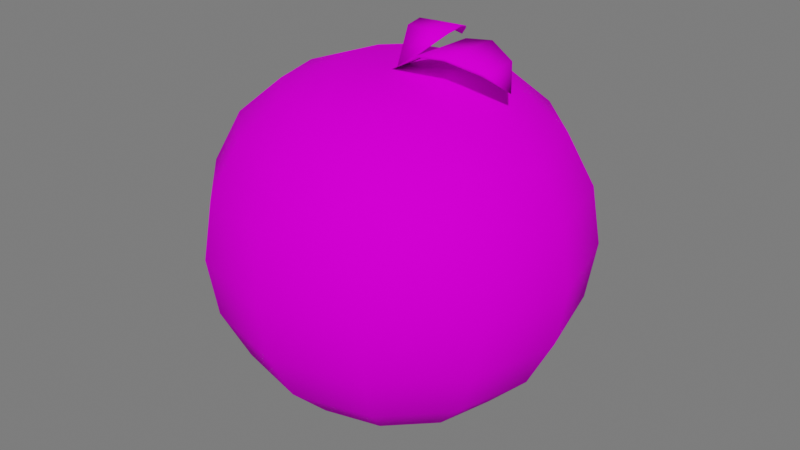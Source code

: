# Source: Tomate.blend  (saved by Blender 3.1.7; exported with 4.5.12 LTS)
import bpy
from mathutils import Matrix  # noqa: F401  (used for matrix-valued properties, if any)

bpy.ops.wm.read_factory_settings(use_empty=True)
scene = bpy.context.scene
scene.name = 'Scene'

# ---- collections
col_collection = bpy.data.collections.new('Collection'); scene.collection.children.link(col_collection)
col_luz__camera = bpy.data.collections.new('Luz, camera'); scene.collection.children.link(col_luz__camera)
col_piso = bpy.data.collections.new('Piso'); scene.collection.children.link(col_piso)

# ---- images (referenced by path relative to the original .blend; pixels are not part of the script)
import os
ASSET_DIR = os.environ.get("B2B_ASSET_DIR", "")  # directory of the original .blend (textures are referenced by path, not embedded)
HERE = os.path.dirname(os.path.abspath(__file__))  # packed textures are extracted next to this script under _unpacked/

def load_image(name, relpath, width, height, colorspace="sRGB"):
    """Load a texture the original file referenced (path relative to the .blend, or extracted next to this script)."""
    p = next((c for c in (os.path.join(HERE, relpath), os.path.join(ASSET_DIR, relpath)) if relpath and os.path.exists(c)), "")
    if p:
        img = bpy.data.images.load(p, check_existing=True)
        img.name = name
    else:  # same state as the original file: an image datablock whose file is absent (Cycles renders it pink)
        img = bpy.data.images.new(name, width, height)
        img.source = "FILE"
        img.filepath = "//" + (relpath or name)
    img.colorspace_settings.name = colorspace
    return img
img_atlas_1_png = load_image('Atlas 1.png', 'Atlas 1.png', 1024, 1024, 'sRGB')

# ---- materials (node trees are filled in below, after node groups)
mat_atlas_2__completo = bpy.data.materials.new('Atlas 2 (Completo)')
mat_atlas_2__completo.use_transparent_shadow = False

# ---- material node trees
mat_atlas_2__completo.use_nodes = True; mat_atlas_2__completo.node_tree.nodes.clear()
_N = mat_atlas_2__completo.node_tree.nodes; _L = mat_atlas_2__completo.node_tree.links
n0 = _N.new('ShaderNodeOutputMaterial'); n0.name = 'Material Output'; n0.location = (300, 300)
n1 = _N.new('ShaderNodeBsdfPrincipled'); n1.name = 'Principled BSDF'; n1.location = (10, 300)
n1.distribution = 'GGX'
n1.subsurface_method = 'RANDOM_WALK_SKIN'
n1.inputs[2].default_value = 0.7915
n1.inputs[3].default_value = 1.45
n1.inputs[13].default_value = 0.01186
n1.inputs[27].default_value = (0.0, 0.0, 0.0, 1.0)
n1.inputs[28].default_value = 1.0
n2 = _N.new('ShaderNodeBump'); n2.name = 'Bump'; n2.location = (-173, -154)
n2.inputs[0].default_value = 0.0
n2.inputs[1].default_value = 1.0
n2.inputs[2].default_value = 1.0
n3 = _N.new('ShaderNodeTexImage'); n3.name = 'Image Texture'; n3.location = (-449, 225)
n3.image = img_atlas_1_png
_L.new(n1.outputs[0], n0.inputs[0])
_L.new(n3.outputs[0], n1.inputs[0])
_L.new(n3.outputs[0], n2.inputs[3])
_L.new(n2.outputs[0], n1.inputs[5])
n0.is_active_output = True

# ---- world
world_world = bpy.data.worlds.new('World'); scene.world = world_world
world_world.use_nodes = True; world_world.node_tree.nodes.clear()
_N = world_world.node_tree.nodes; _L = world_world.node_tree.links
n0 = _N.new('ShaderNodeOutputWorld'); n0.name = 'World Output'; n0.location = (300, 300)
n1 = _N.new('ShaderNodeBackground'); n1.name = 'Background'; n1.location = (10, 300)
n1.inputs[0].default_value = (0.05088, 0.05088, 0.05088, 1.0)
n1.inputs[1].default_value = 3.4
_L.new(n1.outputs[0], n0.inputs[0])
n0.is_active_output = True
world_world.color = (0.05088, 0.05088, 0.05088)
world_world.use_sun_shadow = False
world_world.sun_shadow_jitter_overblur = 0.0

# ---- meshes
me_sphere_032 = bpy.data.meshes.new('Sphere.032')
me_sphere_032.from_pydata([(0.0, 0.9511, -0.309), (0.0, 0.309, -0.9511), (0.1545, 0.2676, 0.8744), (0.2939, 0.509, 0.769), (0.4045, 0.7006, 0.5802), (0.4755, 0.8236, 0.309), (0.5, 0.866, 0.0), (0.4755, 0.8236, -0.309), (0.4045, 0.7006, -0.5878), (0.2939, 0.509, -0.809), (0.1545, 0.2676, -0.9511), (0.2676, 0.1545, 0.8744), (0.509, 0.2939, 0.769), (0.7006, 0.4045, 0.5802), (0.8236, 0.4755, 0.309), (0.866, 0.5, 0.0), (0.8236, 0.4755, -0.309), (0.7006, 0.4045, -0.5878), (0.509, 0.2939, -0.809), (0.2676, 0.1545, -0.9511), (0.309, -1.49e-08, 0.8744), (0.5878, 0.0, 0.769), (0.809, 0.0, 0.5802), (0.9511, -2.98e-08, 0.309), (1.0, 0.0, 0.0), (0.9511, -2.98e-08, -0.309), (0.809, 0.0, -0.5878), (0.5878, 0.0, -0.809), (0.309, -1.49e-08, -0.9511), (0.2676, -0.1545, 0.8744), (0.509, -0.2939, 0.769), (0.7006, -0.4045, 0.5802), (0.8236, -0.4755, 0.309), (0.866, -0.5, 0.0), (0.8236, -0.4755, -0.309), (0.7006, -0.4045, -0.5878), (0.509, -0.2939, -0.809), (0.2676, -0.1545, -0.9511), (0.1545, -0.2676, 0.8744), (0.2939, -0.509, 0.769), (0.4045, -0.7006, 0.5802), (0.4755, -0.8236, 0.309), (0.5, -0.866, 0.0), (0.4755, -0.8236, -0.309), (0.4045, -0.7006, -0.5878), (0.2939, -0.509, -0.809), (0.1545, -0.2676, -0.9511), (-2.98e-08, -0.309, 0.8744), (0.0, -0.5878, 0.769), (0.0, -0.809, 0.5802), (-2.98e-08, -0.9511, 0.309), (0.0, -1.0, 0.0), (-2.98e-08, -0.9511, -0.309), (0.0, -0.809, -0.5878), (0.0, -0.5878, -0.809), (-2.98e-08, -0.309, -0.9511), (0.0, 0.0, -1.0), (-0.1545, -0.2676, 0.8744), (-0.2939, -0.509, 0.769), (-0.4045, -0.7006, 0.5802), (-0.4755, -0.8236, 0.309), (-0.5, -0.866, 0.0), (-0.4755, -0.8236, -0.309), (-0.4045, -0.7006, -0.5878), (-0.2939, -0.509, -0.809), (-0.1545, -0.2676, -0.9511), (-0.2676, -0.1545, 0.8744), (-0.509, -0.2939, 0.769), (-0.7006, -0.4045, 0.5802), (-0.8236, -0.4755, 0.309), (-0.866, -0.5, 0.0), (-0.8236, -0.4755, -0.309), (-0.7006, -0.4045, -0.5878), (-0.509, -0.2939, -0.809), (-0.2676, -0.1545, -0.9511), (0.0, 0.0, 0.8561), (-0.309, 4.47e-08, 0.8744), (-0.5878, 0.0, 0.769), (-0.809, 0.0, 0.5802), (-0.9511, 8.941e-08, 0.309), (-1.0, 0.0, 0.0), (-0.9511, 8.941e-08, -0.309), (-0.809, 0.0, -0.5878), (-0.5878, 0.0, -0.809), (-0.309, 4.47e-08, -0.9511), (-0.2676, 0.1545, 0.8744), (-0.509, 0.2939, 0.769), (-0.7006, 0.4045, 0.5802), (-0.8236, 0.4755, 0.309), (-0.866, 0.5, 0.0), (-0.8236, 0.4755, -0.309), (-0.7006, 0.4045, -0.5878), (-0.509, 0.2939, -0.809), (-0.2676, 0.1545, -0.9511), (-0.1545, 0.2676, 0.8744), (-0.2939, 0.509, 0.769), (-0.4045, 0.7006, 0.5802), (-0.4755, 0.8236, 0.309), (-0.5, 0.866, 0.0), (-0.4755, 0.8236, -0.309), (-0.4045, 0.7006, -0.5878), (-0.2939, 0.509, -0.809), (-0.1545, 0.2676, -0.9511), (5.96e-08, 0.309, 0.8744), (0.0, 0.5878, 0.769), (0.0, 0.809, 0.5802), (8.941e-08, 0.9511, 0.309), (0.0, 1.0, 0.0), (0.0, 0.809, -0.5878), (0.0, 0.5878, -0.809), (-0.01579, 0.0004428, 0.8595), (0.006422, 0.0005335, 0.8591), (0.5495, -0.1019, 0.9594), (-0.09294, 0.4262, 0.9544), (0.06616, 0.4301, 0.9598), (0.5436, 0.1349, 0.9514), (-0.002343, 0.4895, 0.9005), (-0.09004, -0.01321, 0.8095), (0.06524, 0.4309, 0.9709), (-0.09387, 0.427, 0.9655), (-0.09019, 0.01985, 0.8101), (-0.1335, 0.2201, 0.9788), (-0.138, 0.3186, 0.9887), (0.1133, 0.3245, 0.9971), (0.1124, 0.226, 0.9869), (0.1117, 0.2266, 0.9943), (0.1124, 0.3252, 1.007), (-0.1389, 0.3193, 0.9984), (-0.1342, 0.2207, 0.9862), (0.6379, 8.836e-05, 0.8712), (0.5507, -0.1005, 0.976), (0.5448, 0.1363, 0.9679), (0.2368, 0.1952, 0.9877), (0.3833, 0.202, 1.002), (0.3922, -0.1722, 1.015), (0.2457, -0.1709, 0.9998), (0.2465, -0.1699, 1.011), (0.3933, -0.1709, 1.029), (0.3844, 0.2033, 1.017), (0.2376, 0.1963, 0.9988)], [], [(108, 0, 7, 8), (106, 105, 4, 5), (103, 75, 2), (109, 108, 8, 9), (107, 106, 5, 6), (104, 103, 2, 3), (1, 109, 9, 10), (0, 107, 6, 7), (105, 104, 3, 4), (56, 1, 10), (5, 4, 13, 14), (2, 75, 11), (9, 8, 17, 18), (6, 5, 14, 15), (3, 2, 11, 12), (10, 9, 18, 19), (7, 6, 15, 16), (4, 3, 12, 13), (56, 10, 19), (8, 7, 16, 17), (56, 19, 28), (17, 16, 25, 26), (14, 13, 22, 23), (11, 75, 20), (18, 17, 26, 27), (15, 14, 23, 24), (12, 11, 20, 21), (19, 18, 27, 28), (16, 15, 24, 25), (13, 12, 21, 22), (25, 24, 33, 34), (22, 21, 30, 31), (56, 28, 37), (26, 25, 34, 35), (23, 22, 31, 32), (20, 75, 29), (27, 26, 35, 36), (24, 23, 32, 33), (21, 20, 29, 30), (28, 27, 36, 37), (30, 29, 38, 39), (37, 36, 45, 46), (34, 33, 42, 43), (31, 30, 39, 40), (56, 37, 46), (35, 34, 43, 44), (32, 31, 40, 41), (29, 75, 38), (36, 35, 44, 45), (33, 32, 41, 42), (42, 41, 50, 51), (39, 38, 47, 48), (46, 45, 54, 55), (43, 42, 51, 52), (40, 39, 48, 49), (56, 46, 55), (44, 43, 52, 53), (41, 40, 49, 50), (38, 75, 47), (45, 44, 53, 54), (47, 75, 57), (54, 53, 63, 64), (51, 50, 60, 61), (48, 47, 57, 58), (55, 54, 64, 65), (52, 51, 61, 62), (49, 48, 58, 59), (56, 55, 65), (53, 52, 62, 63), (50, 49, 59, 60), (63, 62, 71, 72), (60, 59, 68, 69), (57, 75, 66), (64, 63, 72, 73), (61, 60, 69, 70), (58, 57, 66, 67), (65, 64, 73, 74), (62, 61, 70, 71), (59, 58, 67, 68), (56, 65, 74), (68, 67, 77, 78), (56, 74, 84), (72, 71, 81, 82), (69, 68, 78, 79), (66, 75, 76), (73, 72, 82, 83), (70, 69, 79, 80), (67, 66, 76, 77), (74, 73, 83, 84), (71, 70, 80, 81), (81, 80, 89, 90), (78, 77, 86, 87), (56, 84, 93), (82, 81, 90, 91), (79, 78, 87, 88), (76, 75, 85), (83, 82, 91, 92), (80, 79, 88, 89), (77, 76, 85, 86), (84, 83, 92, 93), (86, 85, 94, 95), (93, 92, 101, 102), (90, 89, 98, 99), (87, 86, 95, 96), (56, 93, 102), (91, 90, 99, 100), (88, 87, 96, 97), (85, 75, 94), (92, 91, 100, 101), (89, 88, 97, 98), (101, 100, 108, 109), (98, 97, 106, 107), (95, 94, 103, 104), (102, 101, 109, 1), (99, 98, 107, 0), (96, 95, 104, 105), (56, 102, 1), (100, 99, 0, 108), (97, 96, 105, 106), (94, 75, 103), (119, 118, 116), (113, 116, 114), (110, 121, 124, 111), (121, 110, 128), (110, 111, 125, 128), (131, 130, 129), (123, 114, 118, 126), (114, 123, 122, 113), (111, 124, 125), (114, 116, 118), (118, 119, 127, 126), (116, 113, 119), (122, 123, 124, 121), (128, 125, 126, 127), (127, 122, 121, 128), (125, 124, 123, 126), (113, 122, 127, 119), (115, 129, 112), (120, 132, 135, 117), (132, 120, 139), (120, 117, 136, 139), (134, 112, 130, 137), (112, 134, 133, 115), (117, 135, 136), (112, 129, 130), (130, 131, 138, 137), (129, 115, 131), (133, 134, 135, 132), (139, 136, 137, 138), (138, 133, 132, 139), (136, 135, 134, 137), (115, 133, 138, 131)])
me_sphere_032.polygons.foreach_set('use_smooth', [True] * 152)
_uv = me_sphere_032.uv_layers.new(name='UVMap')
_uv.uv.foreach_set('vector', [0.9511, 0.05541, 0.9511, 0.06151, 0.9511, 0.06151, 0.9511, 0.05541, 0.9511, 0.07504, 0.9511, 0.08098, 0.9511, 0.08098, 0.9511, 0.07504, 0.9511, 0.08742, 0.9511, 0.09062, 0.9511, 0.08742, 0.9511, 0.05057, 0.9511, 0.05541, 0.9511, 0.05541, 0.9511, 0.05057, 0.9511, 0.06828, 0.9511, 0.07504, 0.9511, 0.07504, 0.9511, 0.06828, 0.9511, 0.08511, 0.9511, 0.08742, 0.9511, 0.08742, 0.9511, 0.08511, 0.9511, 0.04746, 0.9511, 0.05057, 0.9511, 0.05057, 0.9511, 0.04746, 0.9511, 0.06151, 0.9511, 0.06828, 0.9511, 0.06828, 0.9511, 0.06151, 0.9511, 0.08098, 0.9511, 0.08511, 0.9511, 0.08511, 0.9511, 0.08098, 0.9511, 0.04638, 0.9511, 0.04746, 0.9511, 0.04746, 0.9511, 0.07504, 0.9511, 0.08098, 0.9511, 0.08098, 0.9511, 0.07504, 0.9511, 0.08742, 0.9511, 0.09062, 0.9511, 0.08742, 0.9511, 0.05057, 0.9511, 0.05541, 0.9511, 0.05541, 0.9511, 0.05057, 0.9511, 0.06828, 0.9511, 0.07504, 0.9511, 0.07504, 0.9511, 0.06828, 0.9511, 0.08511, 0.9511, 0.08742, 0.9511, 0.08742, 0.9511, 0.08511, 0.9511, 0.04746, 0.9511, 0.05057, 0.9511, 0.05057, 0.9511, 0.04746, 0.9511, 0.06151, 0.9511, 0.06828, 0.9511, 0.06828, 0.9511, 0.06151, 0.9511, 0.08098, 0.9511, 0.08511, 0.9511, 0.08511, 0.9511, 0.08098, 0.9511, 0.04638, 0.9511, 0.04746, 0.9511, 0.04746, 0.9511, 0.05541, 0.9511, 0.06151, 0.9511, 0.06151, 0.9511, 0.05541, 0.9511, 0.04638, 0.9511, 0.04746, 0.9511, 0.04746, 0.9511, 0.05541, 0.9511, 0.06151, 0.9511, 0.06151, 0.9511, 0.05541, 0.9511, 0.07504, 0.9511, 0.08098, 0.9511, 0.08098, 0.9511, 0.07504, 0.9511, 0.08742, 0.9511, 0.09062, 0.9511, 0.08742, 0.9511, 0.05057, 0.9511, 0.05541, 0.9511, 0.05541, 0.9511, 0.05057, 0.9511, 0.06828, 0.9511, 0.07504, 0.9511, 0.07504, 0.9511, 0.06828, 0.9511, 0.08511, 0.9511, 0.08742, 0.9511, 0.08742, 0.9511, 0.08511, 0.9511, 0.04746, 0.9511, 0.05057, 0.9511, 0.05057, 0.9511, 0.04746, 0.9511, 0.06151, 0.9511, 0.06828, 0.9511, 0.06828, 0.9511, 0.06151, 0.9511, 0.08098, 0.9511, 0.08511, 0.9511, 0.08511, 0.9511, 0.08098, 0.9511, 0.06151, 0.9511, 0.06828, 0.9511, 0.06828, 0.9511, 0.06151, 0.9511, 0.08098, 0.9511, 0.08511, 0.9511, 0.08511, 0.9511, 0.08098, 0.9511, 0.04638, 0.9511, 0.04746, 0.9511, 0.04746, 0.9511, 0.05541, 0.9511, 0.06151, 0.9511, 0.06151, 0.9511, 0.05541, 0.9511, 0.07504, 0.9511, 0.08098, 0.9511, 0.08098, 0.9511, 0.07504, 0.9511, 0.08742, 0.9511, 0.09062, 0.9511, 0.08742, 0.9511, 0.05057, 0.9511, 0.05541, 0.9511, 0.05541, 0.9511, 0.05057, 0.9511, 0.06828, 0.9511, 0.07504, 0.9511, 0.07504, 0.9511, 0.06828, 0.9511, 0.08511, 0.9511, 0.08742, 0.9511, 0.08742, 0.9511, 0.08511, 0.9511, 0.04746, 0.9511, 0.05057, 0.9511, 0.05057, 0.9511, 0.04746, 0.9511, 0.08511, 0.9511, 0.08742, 0.9511, 0.08742, 0.9511, 0.08511, 0.9511, 0.04746, 0.9511, 0.05057, 0.9511, 0.05057, 0.9511, 0.04746, 0.9511, 0.06151, 0.9511, 0.06828, 0.9511, 0.06828, 0.9511, 0.06151, 0.9511, 0.08098, 0.9511, 0.08511, 0.9511, 0.08511, 0.9511, 0.08098, 0.9511, 0.04638, 0.9511, 0.04746, 0.9511, 0.04746, 0.9511, 0.05541, 0.9511, 0.06151, 0.9511, 0.06151, 0.9511, 0.05541, 0.9511, 0.07504, 0.9511, 0.08098, 0.9511, 0.08098, 0.9511, 0.07504, 0.9511, 0.08742, 0.9511, 0.09062, 0.9511, 0.08742, 0.9511, 0.05057, 0.9511, 0.05541, 0.9511, 0.05541, 0.9511, 0.05057, 0.9511, 0.06828, 0.9511, 0.07504, 0.9511, 0.07504, 0.9511, 0.06828, 0.9511, 0.06828, 0.9511, 0.07504, 0.9511, 0.07504, 0.9511, 0.06828, 0.9511, 0.08511, 0.9511, 0.08742, 0.9511, 0.08742, 0.9511, 0.08511, 0.9511, 0.04746, 0.9511, 0.05057, 0.9511, 0.05057, 0.9511, 0.04746, 0.9511, 0.06151, 0.9511, 0.06828, 0.9511, 0.06828, 0.9511, 0.06151, 0.9511, 0.08098, 0.9511, 0.08511, 0.9511, 0.08511, 0.9511, 0.08098, 0.9511, 0.04638, 0.9511, 0.04746, 0.9511, 0.04746, 0.9511, 0.05541, 0.9511, 0.06151, 0.9511, 0.06151, 0.9511, 0.05541, 0.9511, 0.07504, 0.9511, 0.08098, 0.9511, 0.08098, 0.9511, 0.07504, 0.9511, 0.08742, 0.9511, 0.09062, 0.9511, 0.08742, 0.9511, 0.05057, 0.9511, 0.05541, 0.9511, 0.05541, 0.9511, 0.05057, 0.9511, 0.08742, 0.9511, 0.09062, 0.9511, 0.08742, 0.9511, 0.05057, 0.9511, 0.05541, 0.9511, 0.05541, 0.9511, 0.05057, 0.9511, 0.06828, 0.9511, 0.07504, 0.9511, 0.07504, 0.9511, 0.06828, 0.9511, 0.08511, 0.9511, 0.08742, 0.9511, 0.08742, 0.9511, 0.08511, 0.9511, 0.04746, 0.9511, 0.05057, 0.9511, 0.05057, 0.9511, 0.04746, 0.9511, 0.06151, 0.9511, 0.06828, 0.9511, 0.06828, 0.9511, 0.06151, 0.9511, 0.08098, 0.9511, 0.08511, 0.9511, 0.08511, 0.9511, 0.08098, 0.9511, 0.04638, 0.9511, 0.04746, 0.9511, 0.04746, 0.9511, 0.05541, 0.9511, 0.06151, 0.9511, 0.06151, 0.9511, 0.05541, 0.9511, 0.07504, 0.9511, 0.08098, 0.9511, 0.08098, 0.9511, 0.07504, 0.9511, 0.05541, 0.9511, 0.06151, 0.9511, 0.06151, 0.9511, 0.05541, 0.9511, 0.07504, 0.9511, 0.08098, 0.9511, 0.08098, 0.9511, 0.07504, 0.9511, 0.08742, 0.9511, 0.09062, 0.9511, 0.08742, 0.9511, 0.05057, 0.9511, 0.05541, 0.9511, 0.05541, 0.9511, 0.05057, 0.9511, 0.06828, 0.9511, 0.07504, 0.9511, 0.07504, 0.9511, 0.06828, 0.9511, 0.08511, 0.9511, 0.08742, 0.9511, 0.08742, 0.9511, 0.08511, 0.9511, 0.04746, 0.9511, 0.05057, 0.9511, 0.05057, 0.9511, 0.04746, 0.9511, 0.06151, 0.9511, 0.06828, 0.9511, 0.06828, 0.9511, 0.06151, 0.9511, 0.08098, 0.9511, 0.08511, 0.9511, 0.08511, 0.9511, 0.08098, 0.9511, 0.04638, 0.9511, 0.04746, 0.9511, 0.04746, 0.9511, 0.08098, 0.9511, 0.08511, 0.9511, 0.08511, 0.9511, 0.08098, 0.9511, 0.04638, 0.9511, 0.04746, 0.9511, 0.04746, 0.9511, 0.05541, 0.9511, 0.06151, 0.9511, 0.06151, 0.9511, 0.05541, 0.9511, 0.07504, 0.9511, 0.08098, 0.9511, 0.08098, 0.9511, 0.07504, 0.9511, 0.08742, 0.9511, 0.09062, 0.9511, 0.08742, 0.9511, 0.05057, 0.9511, 0.05541, 0.9511, 0.05541, 0.9511, 0.05057, 0.9511, 0.06828, 0.9511, 0.07504, 0.9511, 0.07504, 0.9511, 0.06828, 0.9511, 0.08511, 0.9511, 0.08742, 0.9511, 0.08742, 0.9511, 0.08511, 0.9511, 0.04746, 0.9511, 0.05057, 0.9511, 0.05057, 0.9511, 0.04746, 0.9511, 0.06151, 0.9511, 0.06828, 0.9511, 0.06828, 0.9511, 0.06151, 0.9511, 0.06151, 0.9511, 0.06828, 0.9511, 0.06828, 0.9511, 0.06151, 0.9511, 0.08098, 0.9511, 0.08511, 0.9511, 0.08511, 0.9511, 0.08098, 0.9511, 0.04638, 0.9511, 0.04746, 0.9511, 0.04746, 0.9511, 0.05541, 0.9511, 0.06151, 0.9511, 0.06151, 0.9511, 0.05541, 0.9511, 0.07504, 0.9511, 0.08098, 0.9511, 0.08098, 0.9511, 0.07504, 0.9511, 0.08742, 0.9511, 0.09062, 0.9511, 0.08742, 0.9511, 0.05057, 0.9511, 0.05541, 0.9511, 0.05541, 0.9511, 0.05057, 0.9511, 0.06828, 0.9511, 0.07504, 0.9511, 0.07504, 0.9511, 0.06828, 0.9511, 0.08511, 0.9511, 0.08742, 0.9511, 0.08742, 0.9511, 0.08511, 0.9511, 0.04746, 0.9511, 0.05057, 0.9511, 0.05057, 0.9511, 0.04746, 0.9511, 0.08511, 0.9511, 0.08742, 0.9511, 0.08742, 0.9511, 0.08511, 0.9511, 0.04746, 0.9511, 0.05057, 0.9511, 0.05057, 0.9511, 0.04746, 0.9511, 0.06151, 0.9511, 0.06828, 0.9511, 0.06828, 0.9511, 0.06151, 0.9511, 0.08098, 0.9511, 0.08511, 0.9511, 0.08511, 0.9511, 0.08098, 0.9511, 0.04638, 0.9511, 0.04746, 0.9511, 0.04746, 0.9511, 0.05541, 0.9511, 0.06151, 0.9511, 0.06151, 0.9511, 0.05541, 0.9511, 0.07504, 0.9511, 0.08098, 0.9511, 0.08098, 0.9511, 0.07504, 0.9511, 0.08742, 0.9511, 0.09062, 0.9511, 0.08742, 0.9511, 0.05057, 0.9511, 0.05541, 0.9511, 0.05541, 0.9511, 0.05057, 0.9511, 0.06828, 0.9511, 0.07504, 0.9511, 0.07504, 0.9511, 0.06828, 0.9511, 0.05057, 0.9511, 0.05541, 0.9511, 0.05541, 0.9511, 0.05057, 0.9511, 0.06828, 0.9511, 0.07504, 0.9511, 0.07504, 0.9511, 0.06828, 0.9511, 0.08511, 0.9511, 0.08742, 0.9511, 0.08742, 0.9511, 0.08511, 0.9511, 0.04746, 0.9511, 0.05057, 0.9511, 0.05057, 0.9511, 0.04746, 0.9511, 0.06151, 0.9511, 0.06828, 0.9511, 0.06828, 0.9511, 0.06151, 0.9511, 0.08098, 0.9511, 0.08511, 0.9511, 0.08511, 0.9511, 0.08098, 0.9511, 0.04638, 0.9511, 0.04746, 0.9511, 0.04746, 0.9511, 0.05541, 0.9511, 0.06151, 0.9511, 0.06151, 0.9511, 0.05541, 0.9511, 0.07504, 0.9511, 0.08098, 0.9511, 0.08098, 0.9511, 0.07504, 0.9511, 0.08742, 0.9511, 0.09062, 0.9511, 0.08742, 0.9921, 0.02676, 0.9934, 0.02676, 0.9928, 0.04171, 0.9921, 0.02676, 0.9928, 0.04171, 0.9934, 0.02676, 0.9916, 0.000262, 0.9916, 0.01254, 0.994, 0.01255, 0.994, 0.000262, 0.9916, 0.01254, 0.9916, 0.000262, 0.9916, 0.01254, 0.9916, 0.000262, 0.994, 0.000262, 0.994, 0.01255, 0.9916, 0.01254, 0.9921, 0.02676, 0.9934, 0.02676, 0.9928, 0.04171, 0.9938, 0.0189, 0.9934, 0.02676, 0.9934, 0.02676, 0.9938, 0.0189, 0.9934, 0.02676, 0.9938, 0.0189, 0.9918, 0.0189, 0.9921, 0.02676, 0.994, 0.000262, 0.994, 0.01255, 0.994, 0.01255, 0.9934, 0.02676, 0.9928, 0.04171, 0.9934, 0.02676, 0.9934, 0.02676, 0.9921, 0.02676, 0.9918, 0.0189, 0.9938, 0.0189, 0.9928, 0.04171, 0.9921, 0.02676, 0.9921, 0.02676, 0.9918, 0.0189, 0.9938, 0.0189, 0.994, 0.01255, 0.9916, 0.01254, 0.9916, 0.01254, 0.994, 0.01255, 0.9938, 0.0189, 0.9918, 0.0189, 0.9918, 0.0189, 0.9918, 0.0189, 0.9916, 0.01254, 0.9916, 0.01254, 0.994, 0.01255, 0.994, 0.01255, 0.9938, 0.0189, 0.9938, 0.0189, 0.9921, 0.02676, 0.9918, 0.0189, 0.9918, 0.0189, 0.9921, 0.02676, 0.9921, 0.02676, 0.9928, 0.04171, 0.9934, 0.02676, 0.9916, 0.000262, 0.9916, 0.01254, 0.994, 0.01255, 0.994, 0.000262, 0.9916, 0.01254, 0.9916, 0.000262, 0.9916, 0.01254, 0.9916, 0.000262, 0.994, 0.000262, 0.994, 0.01255, 0.9916, 0.01254, 0.9938, 0.0189, 0.9934, 0.02676, 0.9934, 0.02676, 0.9938, 0.0189, 0.9934, 0.02676, 0.9938, 0.0189, 0.9918, 0.0189, 0.9921, 0.02676, 0.994, 0.000262, 0.994, 0.01255, 0.994, 0.01255, 0.9934, 0.02676, 0.9928, 0.04171, 0.9934, 0.02676, 0.9934, 0.02676, 0.9921, 0.02676, 0.9918, 0.0189, 0.9938, 0.0189, 0.9928, 0.04171, 0.9921, 0.02676, 0.9921, 0.02676, 0.9918, 0.0189, 0.9938, 0.0189, 0.994, 0.01255, 0.9916, 0.01254, 0.9916, 0.01254, 0.994, 0.01255, 0.9938, 0.0189, 0.9918, 0.0189, 0.9918, 0.0189, 0.9918, 0.0189, 0.9916, 0.01254, 0.9916, 0.01254, 0.994, 0.01255, 0.994, 0.01255, 0.9938, 0.0189, 0.9938, 0.0189, 0.9921, 0.02676, 0.9918, 0.0189, 0.9918, 0.0189, 0.9921, 0.02676])
me_sphere_032.materials.append(mat_atlas_2__completo)
me_sphere_032.update()

# ---- objects
ob_sphere_024 = bpy.data.objects.new('Sphere.024', me_sphere_032)

# ---- transforms, parenting, visibility, modifiers, constraints
ob_sphere_024.location = (0.0, 0.0, 0.0)
ob_sphere_024.scale = (1.288, 1.288, 1.288)

# ---- collection membership
col_collection.objects.link(ob_sphere_024)

# ---- scene / render settings (as saved in the file)
scene.frame_start = 1; scene.frame_end = 20; scene.frame_set(10)
scene.render.engine = 'BLENDER_EEVEE_NEXT'
scene.cycles.sampling_pattern = 'TABULATED_SOBOL'
scene.cycles.use_light_tree = False
scene.view_settings.view_transform = 'Filmic'
bpy.context.view_layer.update()

# ---- added for rendering (the .blend has no active camera and no usable light): camera, sun
cam_auto = bpy.data.cameras.new('AutoCamera')
cam_auto.lens = 50.0
cam_auto.sensor_width = 36.0
cam_auto.clip_end = 1000.0
ob_auto_camera = bpy.data.objects.new('AutoCamera', cam_auto)
scene.collection.objects.link(ob_auto_camera)
ob_auto_camera.location = (4.14756, -4.97707, 3.33704)
ob_auto_camera.rotation_euler = (1.09748, -7.21219e-08, 0.694738)
scene.camera = ob_auto_camera
light_auto_sun = bpy.data.lights.new('AutoSun', 'SUN')
light_auto_sun.energy = 3.0
light_auto_sun.angle = 0.0523599
ob_auto_sun = bpy.data.objects.new('AutoSun', light_auto_sun)
scene.collection.objects.link(ob_auto_sun)
ob_auto_sun.rotation_euler = (0.872665, 0.174533, 0.523599)
bpy.context.view_layer.update()
